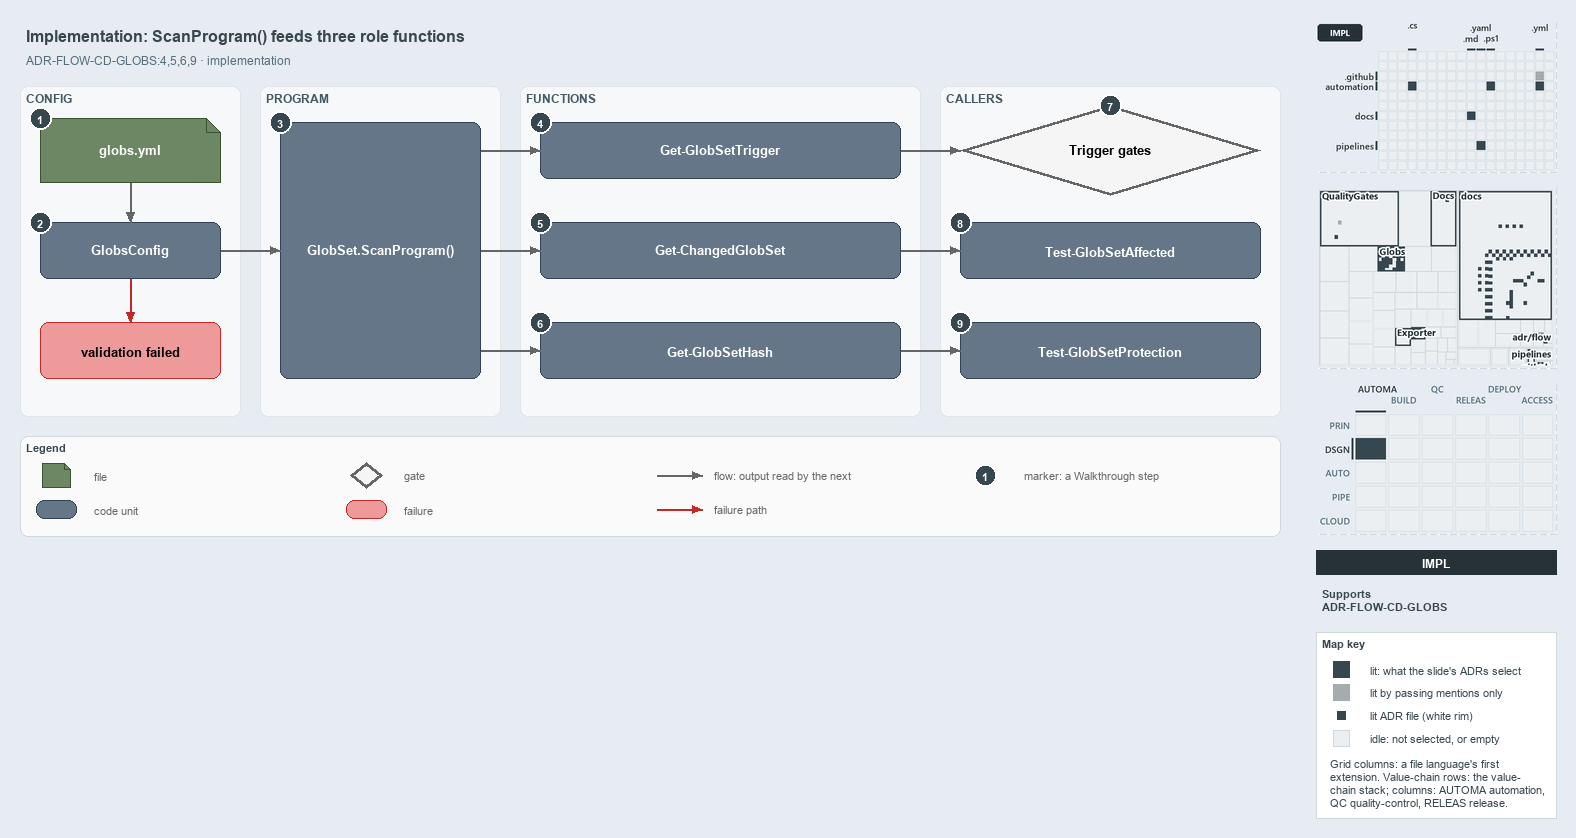

The diagram above was exported from draw.io. Its source (the exported page's mxGraphModel, read from the mxfile embedded in the PNG):
<mxGraphModel dx="1024" dy="768" grid="0" gridSize="10" guides="1" tooltips="1" connect="1" arrows="1" fold="1" page="1" pageScale="1" pageWidth="1572" pageHeight="560" background="#E6ECF2" math="0" shadow="0">
  <root>
    <mxCell id="0" />
    <mxCell id="1" parent="0" />
    <mxCell id="title" value="Implementation: ScanProgram() feeds three role functions" style="text;html=1;align=left;verticalAlign=middle;fontSize=16;fontStyle=1;fontColor=#37474F;" vertex="1" parent="1">
      <mxGeometry x="20" y="14" width="1260" height="30" as="geometry" />
    </mxCell>
    <mxCell id="subtitle" value="ADR-FLOW-CD-GLOBS:4,5,6,9 · implementation" style="text;html=1;align=left;verticalAlign=middle;fontSize=12;fontColor=#546E7A;" vertex="1" parent="1">
      <mxGeometry x="20" y="44" width="1240" height="20" as="geometry" />
    </mxCell>
    <mxCell id="band-config" value="CONFIG" style="rounded=1;html=1;arcSize=3;fillColor=#F6F8FA;strokeColor=#E1E4E8;verticalAlign=top;align=left;spacingLeft=8;fontStyle=1;fontSize=12;fontColor=#455A64;" vertex="1" parent="1">
      <mxGeometry x="20" y="80" width="220" height="330" as="geometry" />
    </mxCell>
    <mxCell id="band-program" value="PROGRAM" style="rounded=1;html=1;arcSize=3;fillColor=#F6F8FA;strokeColor=#E1E4E8;verticalAlign=top;align=left;spacingLeft=8;fontStyle=1;fontSize=12;fontColor=#455A64;" vertex="1" parent="1">
      <mxGeometry x="260" y="80" width="240" height="330" as="geometry" />
    </mxCell>
    <mxCell id="band-functions" value="FUNCTIONS" style="rounded=1;html=1;arcSize=3;fillColor=#F6F8FA;strokeColor=#E1E4E8;verticalAlign=top;align=left;spacingLeft=8;fontStyle=1;fontSize=12;fontColor=#455A64;" vertex="1" parent="1">
      <mxGeometry x="520" y="80" width="400" height="330" as="geometry" />
    </mxCell>
    <mxCell id="band-callers" value="CALLERS" style="rounded=1;html=1;arcSize=3;fillColor=#F6F8FA;strokeColor=#E1E4E8;verticalAlign=top;align=left;spacingLeft=8;fontStyle=1;fontSize=12;fontColor=#455A64;" vertex="1" parent="1">
      <mxGeometry x="940" y="80" width="340" height="330" as="geometry" />
    </mxCell>
    <mxCell id="f-globs" value="&lt;b&gt;globs.yml&lt;/b&gt;" style="shape=note;size=14;whiteSpace=wrap;html=1;fontColor=#FFFFFF;fillColor=#6d8764;strokeColor=#3a5431;fontSize=13;" vertex="1" parent="1">
      <mxGeometry x="40" y="112" width="180" height="64" as="geometry" />
    </mxCell>
    <mxCell id="c-globsconfig" value="&lt;b&gt;GlobsConfig&lt;/b&gt;" style="rounded=1;whiteSpace=wrap;html=1;fontColor=#FFFFFF;arcSize=20;fillColor=#647687;strokeColor=#314354;fontSize=13;" vertex="1" parent="1">
      <mxGeometry x="40" y="216" width="180" height="56" as="geometry" />
    </mxCell>
    <mxCell id="x-invalid" value="&lt;b&gt;validation failed&lt;/b&gt;" style="rounded=1;whiteSpace=wrap;html=1;arcSize=20;fillColor=#EF9A9A;strokeColor=#C62828;fontSize=13;" vertex="1" parent="1">
      <mxGeometry x="40" y="316" width="180" height="56" as="geometry" />
    </mxCell>
    <mxCell id="p-edge-globs-config-a" value="" style="text;html=1;strokeColor=none;fillColor=none;" vertex="1" parent="1">
      <mxGeometry x="130" y="176" width="1" height="1" as="geometry" />
    </mxCell>
    <mxCell id="p-edge-globs-config-b" value="" style="text;html=1;strokeColor=none;fillColor=none;" vertex="1" parent="1">
      <mxGeometry x="130" y="216" width="1" height="1" as="geometry" />
    </mxCell>
    <mxCell id="edge-globs-config" value="" style="edgeStyle=orthogonalEdgeStyle;rounded=1;html=1;fontSize=11;endArrow=block;strokeColor=#666666;" edge="1" parent="1" source="p-edge-globs-config-a" target="p-edge-globs-config-b">
      <mxGeometry relative="1" as="geometry" />
    </mxCell>
    <mxCell id="p-edge-config-invalid-a" value="" style="text;html=1;strokeColor=none;fillColor=none;" vertex="1" parent="1">
      <mxGeometry x="130" y="272" width="1" height="1" as="geometry" />
    </mxCell>
    <mxCell id="p-edge-config-invalid-b" value="" style="text;html=1;strokeColor=none;fillColor=none;" vertex="1" parent="1">
      <mxGeometry x="130" y="316" width="1" height="1" as="geometry" />
    </mxCell>
    <mxCell id="edge-config-invalid" value="" style="edgeStyle=orthogonalEdgeStyle;rounded=1;html=1;fontSize=11;endArrow=block;strokeColor=#C62828;" edge="1" parent="1" source="p-edge-config-invalid-a" target="p-edge-config-invalid-b">
      <mxGeometry relative="1" as="geometry" />
    </mxCell>
    <mxCell id="c-program" value="&lt;b&gt;GlobSet.ScanProgram()&lt;/b&gt;" style="rounded=1;whiteSpace=wrap;html=1;fontColor=#FFFFFF;arcSize=20;fillColor=#647687;strokeColor=#314354;fontSize=13;" vertex="1" parent="1">
      <mxGeometry x="280" y="116" width="200" height="256" as="geometry" />
    </mxCell>
    <mxCell id="p-edge-config-program-a" value="" style="text;html=1;strokeColor=none;fillColor=none;" vertex="1" parent="1">
      <mxGeometry x="220" y="244" width="1" height="1" as="geometry" />
    </mxCell>
    <mxCell id="p-edge-config-program-b" value="" style="text;html=1;strokeColor=none;fillColor=none;" vertex="1" parent="1">
      <mxGeometry x="280" y="244" width="1" height="1" as="geometry" />
    </mxCell>
    <mxCell id="edge-config-program" value="" style="edgeStyle=orthogonalEdgeStyle;rounded=1;html=1;fontSize=11;endArrow=block;strokeColor=#666666;" edge="1" parent="1" source="p-edge-config-program-a" target="p-edge-config-program-b">
      <mxGeometry relative="1" as="geometry" />
    </mxCell>
    <mxCell id="c-fn-1" value="&lt;b&gt;Get-GlobSetTrigger&lt;/b&gt;" style="rounded=1;whiteSpace=wrap;html=1;fontColor=#FFFFFF;arcSize=20;fillColor=#647687;strokeColor=#314354;fontSize=13;" vertex="1" parent="1">
      <mxGeometry x="540" y="116" width="360" height="56" as="geometry" />
    </mxCell>
    <mxCell id="p-edge-program-fn-1-a" value="" style="text;html=1;strokeColor=none;fillColor=none;" vertex="1" parent="1">
      <mxGeometry x="480" y="144" width="1" height="1" as="geometry" />
    </mxCell>
    <mxCell id="p-edge-program-fn-1-b" value="" style="text;html=1;strokeColor=none;fillColor=none;" vertex="1" parent="1">
      <mxGeometry x="540" y="144" width="1" height="1" as="geometry" />
    </mxCell>
    <mxCell id="edge-program-fn-1" value="" style="edgeStyle=orthogonalEdgeStyle;rounded=1;html=1;fontSize=11;endArrow=block;strokeColor=#666666;" edge="1" parent="1" source="p-edge-program-fn-1-a" target="p-edge-program-fn-1-b">
      <mxGeometry relative="1" as="geometry" />
    </mxCell>
    <mxCell id="c-fn-2" value="&lt;b&gt;Get-ChangedGlobSet&lt;/b&gt;" style="rounded=1;whiteSpace=wrap;html=1;fontColor=#FFFFFF;arcSize=20;fillColor=#647687;strokeColor=#314354;fontSize=13;" vertex="1" parent="1">
      <mxGeometry x="540" y="216" width="360" height="56" as="geometry" />
    </mxCell>
    <mxCell id="p-edge-program-fn-2-a" value="" style="text;html=1;strokeColor=none;fillColor=none;" vertex="1" parent="1">
      <mxGeometry x="480" y="244" width="1" height="1" as="geometry" />
    </mxCell>
    <mxCell id="p-edge-program-fn-2-b" value="" style="text;html=1;strokeColor=none;fillColor=none;" vertex="1" parent="1">
      <mxGeometry x="540" y="244" width="1" height="1" as="geometry" />
    </mxCell>
    <mxCell id="edge-program-fn-2" value="" style="edgeStyle=orthogonalEdgeStyle;rounded=1;html=1;fontSize=11;endArrow=block;strokeColor=#666666;" edge="1" parent="1" source="p-edge-program-fn-2-a" target="p-edge-program-fn-2-b">
      <mxGeometry relative="1" as="geometry" />
    </mxCell>
    <mxCell id="c-fn-3" value="&lt;b&gt;Get-GlobSetHash&lt;/b&gt;" style="rounded=1;whiteSpace=wrap;html=1;fontColor=#FFFFFF;arcSize=20;fillColor=#647687;strokeColor=#314354;fontSize=13;" vertex="1" parent="1">
      <mxGeometry x="540" y="316" width="360" height="56" as="geometry" />
    </mxCell>
    <mxCell id="p-edge-program-fn-3-a" value="" style="text;html=1;strokeColor=none;fillColor=none;" vertex="1" parent="1">
      <mxGeometry x="480" y="344" width="1" height="1" as="geometry" />
    </mxCell>
    <mxCell id="p-edge-program-fn-3-b" value="" style="text;html=1;strokeColor=none;fillColor=none;" vertex="1" parent="1">
      <mxGeometry x="540" y="344" width="1" height="1" as="geometry" />
    </mxCell>
    <mxCell id="edge-program-fn-3" value="" style="edgeStyle=orthogonalEdgeStyle;rounded=1;html=1;fontSize=11;endArrow=block;strokeColor=#666666;" edge="1" parent="1" source="p-edge-program-fn-3-a" target="p-edge-program-fn-3-b">
      <mxGeometry relative="1" as="geometry" />
    </mxCell>
    <mxCell id="g-trigger" value="&lt;b&gt;Trigger gates&lt;/b&gt;" style="rhombus;whiteSpace=wrap;html=1;fillColor=#f5f5f5;strokeColor=#666666;strokeWidth=3;fontSize=13;" vertex="1" parent="1">
      <mxGeometry x="960" y="99" width="300" height="90" as="geometry" />
    </mxCell>
    <mxCell id="c-affected" value="&lt;b&gt;Test-GlobSetAffected&lt;/b&gt;" style="rounded=1;whiteSpace=wrap;html=1;fontColor=#FFFFFF;arcSize=20;fillColor=#647687;strokeColor=#314354;fontSize=13;" vertex="1" parent="1">
      <mxGeometry x="960" y="216" width="300" height="56" as="geometry" />
    </mxCell>
    <mxCell id="c-protection" value="&lt;b&gt;Test-GlobSetProtection&lt;/b&gt;" style="rounded=1;whiteSpace=wrap;html=1;fontColor=#FFFFFF;arcSize=20;fillColor=#647687;strokeColor=#314354;fontSize=13;" vertex="1" parent="1">
      <mxGeometry x="960" y="316" width="300" height="56" as="geometry" />
    </mxCell>
    <mxCell id="p-edge-fn-caller-1-a" value="" style="text;html=1;strokeColor=none;fillColor=none;" vertex="1" parent="1">
      <mxGeometry x="900" y="144" width="1" height="1" as="geometry" />
    </mxCell>
    <mxCell id="p-edge-fn-caller-1-b" value="" style="text;html=1;strokeColor=none;fillColor=none;" vertex="1" parent="1">
      <mxGeometry x="960" y="144" width="1" height="1" as="geometry" />
    </mxCell>
    <mxCell id="edge-fn-caller-1" value="" style="edgeStyle=orthogonalEdgeStyle;rounded=1;html=1;fontSize=11;endArrow=block;strokeColor=#666666;" edge="1" parent="1" source="p-edge-fn-caller-1-a" target="p-edge-fn-caller-1-b">
      <mxGeometry relative="1" as="geometry" />
    </mxCell>
    <mxCell id="p-edge-fn-caller-2-a" value="" style="text;html=1;strokeColor=none;fillColor=none;" vertex="1" parent="1">
      <mxGeometry x="900" y="244" width="1" height="1" as="geometry" />
    </mxCell>
    <mxCell id="p-edge-fn-caller-2-b" value="" style="text;html=1;strokeColor=none;fillColor=none;" vertex="1" parent="1">
      <mxGeometry x="960" y="244" width="1" height="1" as="geometry" />
    </mxCell>
    <mxCell id="edge-fn-caller-2" value="" style="edgeStyle=orthogonalEdgeStyle;rounded=1;html=1;fontSize=11;endArrow=block;strokeColor=#666666;" edge="1" parent="1" source="p-edge-fn-caller-2-a" target="p-edge-fn-caller-2-b">
      <mxGeometry relative="1" as="geometry" />
    </mxCell>
    <mxCell id="p-edge-fn-caller-3-a" value="" style="text;html=1;strokeColor=none;fillColor=none;" vertex="1" parent="1">
      <mxGeometry x="900" y="344" width="1" height="1" as="geometry" />
    </mxCell>
    <mxCell id="p-edge-fn-caller-3-b" value="" style="text;html=1;strokeColor=none;fillColor=none;" vertex="1" parent="1">
      <mxGeometry x="960" y="344" width="1" height="1" as="geometry" />
    </mxCell>
    <mxCell id="edge-fn-caller-3" value="" style="edgeStyle=orthogonalEdgeStyle;rounded=1;html=1;fontSize=11;endArrow=block;strokeColor=#666666;" edge="1" parent="1" source="p-edge-fn-caller-3-a" target="p-edge-fn-caller-3-b">
      <mxGeometry relative="1" as="geometry" />
    </mxCell>
    <mxCell id="mark-1" value="1" style="ellipse;html=1;fillColor=#37474F;strokeColor=#FFFFFF;strokeWidth=2;fontColor=#FFFFFF;fontStyle=1;fontSize=11;" vertex="1" parent="1">
      <mxGeometry x="29" y="101" width="22" height="22" as="geometry" />
    </mxCell>
    <mxCell id="mark-2" value="2" style="ellipse;html=1;fillColor=#37474F;strokeColor=#FFFFFF;strokeWidth=2;fontColor=#FFFFFF;fontStyle=1;fontSize=11;" vertex="1" parent="1">
      <mxGeometry x="29" y="205" width="22" height="22" as="geometry" />
    </mxCell>
    <mxCell id="mark-3" value="3" style="ellipse;html=1;fillColor=#37474F;strokeColor=#FFFFFF;strokeWidth=2;fontColor=#FFFFFF;fontStyle=1;fontSize=11;" vertex="1" parent="1">
      <mxGeometry x="269" y="105" width="22" height="22" as="geometry" />
    </mxCell>
    <mxCell id="mark-4" value="4" style="ellipse;html=1;fillColor=#37474F;strokeColor=#FFFFFF;strokeWidth=2;fontColor=#FFFFFF;fontStyle=1;fontSize=11;" vertex="1" parent="1">
      <mxGeometry x="529" y="105" width="22" height="22" as="geometry" />
    </mxCell>
    <mxCell id="mark-5" value="5" style="ellipse;html=1;fillColor=#37474F;strokeColor=#FFFFFF;strokeWidth=2;fontColor=#FFFFFF;fontStyle=1;fontSize=11;" vertex="1" parent="1">
      <mxGeometry x="529" y="205" width="22" height="22" as="geometry" />
    </mxCell>
    <mxCell id="mark-6" value="6" style="ellipse;html=1;fillColor=#37474F;strokeColor=#FFFFFF;strokeWidth=2;fontColor=#FFFFFF;fontStyle=1;fontSize=11;" vertex="1" parent="1">
      <mxGeometry x="529" y="305" width="22" height="22" as="geometry" />
    </mxCell>
    <mxCell id="mark-7" value="7" style="ellipse;html=1;fillColor=#37474F;strokeColor=#FFFFFF;strokeWidth=2;fontColor=#FFFFFF;fontStyle=1;fontSize=11;" vertex="1" parent="1">
      <mxGeometry x="1099" y="88" width="22" height="22" as="geometry" />
    </mxCell>
    <mxCell id="mark-8" value="8" style="ellipse;html=1;fillColor=#37474F;strokeColor=#FFFFFF;strokeWidth=2;fontColor=#FFFFFF;fontStyle=1;fontSize=11;" vertex="1" parent="1">
      <mxGeometry x="949" y="205" width="22" height="22" as="geometry" />
    </mxCell>
    <mxCell id="mark-9" value="9" style="ellipse;html=1;fillColor=#37474F;strokeColor=#FFFFFF;strokeWidth=2;fontColor=#FFFFFF;fontStyle=1;fontSize=11;" vertex="1" parent="1">
      <mxGeometry x="949" y="305" width="22" height="22" as="geometry" />
    </mxCell>
    <mxCell id="legend" value="&lt;b&gt;Legend&lt;/b&gt;" style="rounded=1;whiteSpace=wrap;html=1;arcSize=6;fillColor=#FAFAFA;strokeColor=#CFD8DC;align=left;verticalAlign=top;spacing=8;fontSize=11;fontColor=#37474F;" vertex="1" parent="1">
      <mxGeometry x="20" y="430" width="1260" height="100" as="geometry" />
    </mxCell>
    <mxCell id="legend-1" value="" style="shape=note;size=6;whiteSpace=wrap;html=1;fontColor=#FFFFFF;fillColor=#6d8764;strokeColor=#3a5431;" vertex="1" parent="1">
      <mxGeometry x="42" y="457" width="28" height="24" as="geometry" />
    </mxCell>
    <mxCell id="legend-1-text" value="file" style="text;html=1;align=left;verticalAlign=middle;fontSize=11;fontColor=#666666;" vertex="1" parent="1">
      <mxGeometry x="88" y="459" width="250" height="20" as="geometry" />
    </mxCell>
    <mxCell id="legend-2" value="" style="rounded=1;whiteSpace=wrap;html=1;fontColor=#FFFFFF;arcSize=20;fillColor=#647687;strokeColor=#314354;" vertex="1" parent="1">
      <mxGeometry x="36" y="494" width="40" height="18" as="geometry" />
    </mxCell>
    <mxCell id="legend-2-text" value="code unit" style="text;html=1;align=left;verticalAlign=middle;fontSize=11;fontColor=#666666;" vertex="1" parent="1">
      <mxGeometry x="88" y="493" width="250" height="20" as="geometry" />
    </mxCell>
    <mxCell id="legend-3" value="" style="rhombus;whiteSpace=wrap;html=1;fillColor=#f5f5f5;strokeColor=#666666;strokeWidth=3;" vertex="1" parent="1">
      <mxGeometry x="350" y="456" width="32" height="26" as="geometry" />
    </mxCell>
    <mxCell id="legend-3-text" value="gate" style="text;html=1;align=left;verticalAlign=middle;fontSize=11;fontColor=#666666;" vertex="1" parent="1">
      <mxGeometry x="398" y="459" width="250" height="20" as="geometry" />
    </mxCell>
    <mxCell id="legend-4" value="" style="rounded=1;whiteSpace=wrap;html=1;arcSize=20;fillColor=#EF9A9A;strokeColor=#C62828;" vertex="1" parent="1">
      <mxGeometry x="346" y="494" width="40" height="18" as="geometry" />
    </mxCell>
    <mxCell id="legend-4-text" value="failure" style="text;html=1;align=left;verticalAlign=middle;fontSize=11;fontColor=#666666;" vertex="1" parent="1">
      <mxGeometry x="398" y="493" width="250" height="20" as="geometry" />
    </mxCell>
    <mxCell id="p-legend-5-a" value="" style="text;html=1;strokeColor=none;fillColor=none;" vertex="1" parent="1">
      <mxGeometry x="656" y="469" width="1" height="1" as="geometry" />
    </mxCell>
    <mxCell id="p-legend-5-b" value="" style="text;html=1;strokeColor=none;fillColor=none;" vertex="1" parent="1">
      <mxGeometry x="702" y="469" width="1" height="1" as="geometry" />
    </mxCell>
    <mxCell id="legend-5" value="" style="edgeStyle=orthogonalEdgeStyle;rounded=1;html=1;fontSize=11;endArrow=block;strokeColor=#666666;" edge="1" parent="1" source="p-legend-5-a" target="p-legend-5-b">
      <mxGeometry relative="1" as="geometry" />
    </mxCell>
    <mxCell id="legend-5-text" value="flow: output read by the next" style="text;html=1;align=left;verticalAlign=middle;fontSize=11;fontColor=#666666;" vertex="1" parent="1">
      <mxGeometry x="708" y="459" width="250" height="20" as="geometry" />
    </mxCell>
    <mxCell id="p-legend-6-a" value="" style="text;html=1;strokeColor=none;fillColor=none;" vertex="1" parent="1">
      <mxGeometry x="656" y="503" width="1" height="1" as="geometry" />
    </mxCell>
    <mxCell id="p-legend-6-b" value="" style="text;html=1;strokeColor=none;fillColor=none;" vertex="1" parent="1">
      <mxGeometry x="702" y="503" width="1" height="1" as="geometry" />
    </mxCell>
    <mxCell id="legend-6" value="" style="edgeStyle=orthogonalEdgeStyle;rounded=1;html=1;fontSize=11;endArrow=block;strokeColor=#C62828;" edge="1" parent="1" source="p-legend-6-a" target="p-legend-6-b">
      <mxGeometry relative="1" as="geometry" />
    </mxCell>
    <mxCell id="legend-6-text" value="failure path" style="text;html=1;align=left;verticalAlign=middle;fontSize=11;fontColor=#666666;" vertex="1" parent="1">
      <mxGeometry x="708" y="493" width="250" height="20" as="geometry" />
    </mxCell>
    <mxCell id="legend-7" value="1" style="ellipse;html=1;fillColor=#37474F;strokeColor=#FFFFFF;strokeWidth=2;fontColor=#FFFFFF;fontStyle=1;fontSize=11;" vertex="1" parent="1">
      <mxGeometry x="974" y="458" width="22" height="22" as="geometry" />
    </mxCell>
    <mxCell id="legend-7-text" value="marker: a Walkthrough step" style="text;html=1;align=left;verticalAlign=middle;fontSize=11;fontColor=#666666;" vertex="1" parent="1">
      <mxGeometry x="1018" y="459" width="250" height="20" as="geometry" />
    </mxCell>
    <mxCell id="minimap-grid" value="" style="shape=image;html=1;imageAspect=0;aspect=fixed;verticalLabelPosition=bottom;strokeColor=#CFD8DC;dashed=1;fillColor=#FAFAFA;image=data:image/png,(base64 omitted: 11020 chars);" vertex="1" parent="1">
      <mxGeometry x="1316" y="16" width="240" height="150" as="geometry" />
    </mxCell>
    <mxCell id="minimap-tree" value="" style="shape=image;html=1;imageAspect=0;aspect=fixed;verticalLabelPosition=bottom;strokeColor=#CFD8DC;dashed=1;fillColor=#FAFAFA;image=data:image/png,(base64 omitted: 21244 chars);" vertex="1" parent="1">
      <mxGeometry x="1316" y="182" width="240" height="180" as="geometry" />
    </mxCell>
    <mxCell id="minimap-chain" value="" style="shape=image;html=1;imageAspect=0;aspect=fixed;verticalLabelPosition=bottom;strokeColor=#CFD8DC;dashed=1;fillColor=#FAFAFA;image=data:image/png,(base64 omitted: 14172 chars);" vertex="1" parent="1">
      <mxGeometry x="1316" y="378" width="240" height="150" as="geometry" />
    </mxCell>
    <mxCell id="lens-badge" value="IMPL" style="rounded=0;whiteSpace=wrap;html=1;align=center;verticalAlign=middle;fontSize=12;fontStyle=1;fontColor=#FFFFFF;fillColor=#263238;strokeColor=none;" vertex="1" parent="1">
      <mxGeometry x="1316" y="544" width="240" height="24" as="geometry" />
    </mxCell>
    <mxCell id="supports" value="&lt;b&gt;Supports&lt;/b&gt;&lt;br&gt;ADR-FLOW-CD-GLOBS" style="text;html=1;whiteSpace=wrap;align=left;verticalAlign=top;fontSize=11;fontColor=#37474F;" vertex="1" parent="1">
      <mxGeometry x="1316" y="576" width="240" height="38" as="geometry" />
    </mxCell>
    <mxCell id="mapkey" value="&lt;b&gt;Map key&lt;/b&gt;" style="rounded=0;whiteSpace=wrap;html=1;align=left;verticalAlign=top;fontSize=11;fontColor=#37474F;fillColor=#FFFFFF;strokeColor=#CFD8DC;spacingLeft=8;spacingTop=2;" vertex="1" parent="1">
      <mxGeometry x="1316" y="626" width="240" height="186" as="geometry" />
    </mxCell>
    <mxCell id="mapkey-lit" value="" style="rounded=0;html=1;fillColor=#37474F;strokeColor=#37474F;" vertex="1" parent="1">
      <mxGeometry x="1333.0" y="655.0" width="16" height="16" as="geometry" />
    </mxCell>
    <mxCell id="mapkey-lit-text" value="lit: what the slide's ADRs select" style="text;html=1;align=left;verticalAlign=middle;fontSize=11;fontColor=#37474F;" vertex="1" parent="1">
      <mxGeometry x="1364" y="653" width="184" height="20" as="geometry" />
    </mxCell>
    <mxCell id="mapkey-touched" value="" style="rounded=0;html=1;fillColor=#A4ACB0;strokeColor=#A4ACB0;" vertex="1" parent="1">
      <mxGeometry x="1333.0" y="678.0" width="16" height="16" as="geometry" />
    </mxCell>
    <mxCell id="mapkey-touched-text" value="lit by passing mentions only" style="text;html=1;align=left;verticalAlign=middle;fontSize=11;fontColor=#37474F;" vertex="1" parent="1">
      <mxGeometry x="1364" y="676" width="184" height="20" as="geometry" />
    </mxCell>
    <mxCell id="mapkey-adr" value="" style="rounded=0;html=1;fillColor=#37474F;strokeColor=#FFFFFF;strokeWidth=2;" vertex="1" parent="1">
      <mxGeometry x="1335.0" y="703.0" width="12" height="12" as="geometry" />
    </mxCell>
    <mxCell id="mapkey-adr-text" value="lit ADR file (white rim)" style="text;html=1;align=left;verticalAlign=middle;fontSize=11;fontColor=#37474F;" vertex="1" parent="1">
      <mxGeometry x="1364" y="699" width="184" height="20" as="geometry" />
    </mxCell>
    <mxCell id="mapkey-idle" value="" style="rounded=0;html=1;fillColor=#ECEFF1;strokeColor=#CFD8DC;" vertex="1" parent="1">
      <mxGeometry x="1333.0" y="724.0" width="16" height="16" as="geometry" />
    </mxCell>
    <mxCell id="mapkey-idle-text" value="idle: not selected, or empty" style="text;html=1;align=left;verticalAlign=middle;fontSize=11;fontColor=#37474F;" vertex="1" parent="1">
      <mxGeometry x="1364" y="722" width="184" height="20" as="geometry" />
    </mxCell>
    <mxCell id="mapkey-codes" value="Grid columns: a file language's first&lt;br&gt;extension. Value-chain rows: the value-&lt;br&gt;chain stack; columns: AUTOMA automation,&lt;br&gt;QC quality-control, RELEAS release." style="text;html=1;align=left;verticalAlign=top;whiteSpace=wrap;fontSize=11;fontColor=#37474F;" vertex="1" parent="1">
      <mxGeometry x="1324" y="746" width="224" height="60" as="geometry" />
    </mxCell>
  </root>
</mxGraphModel>